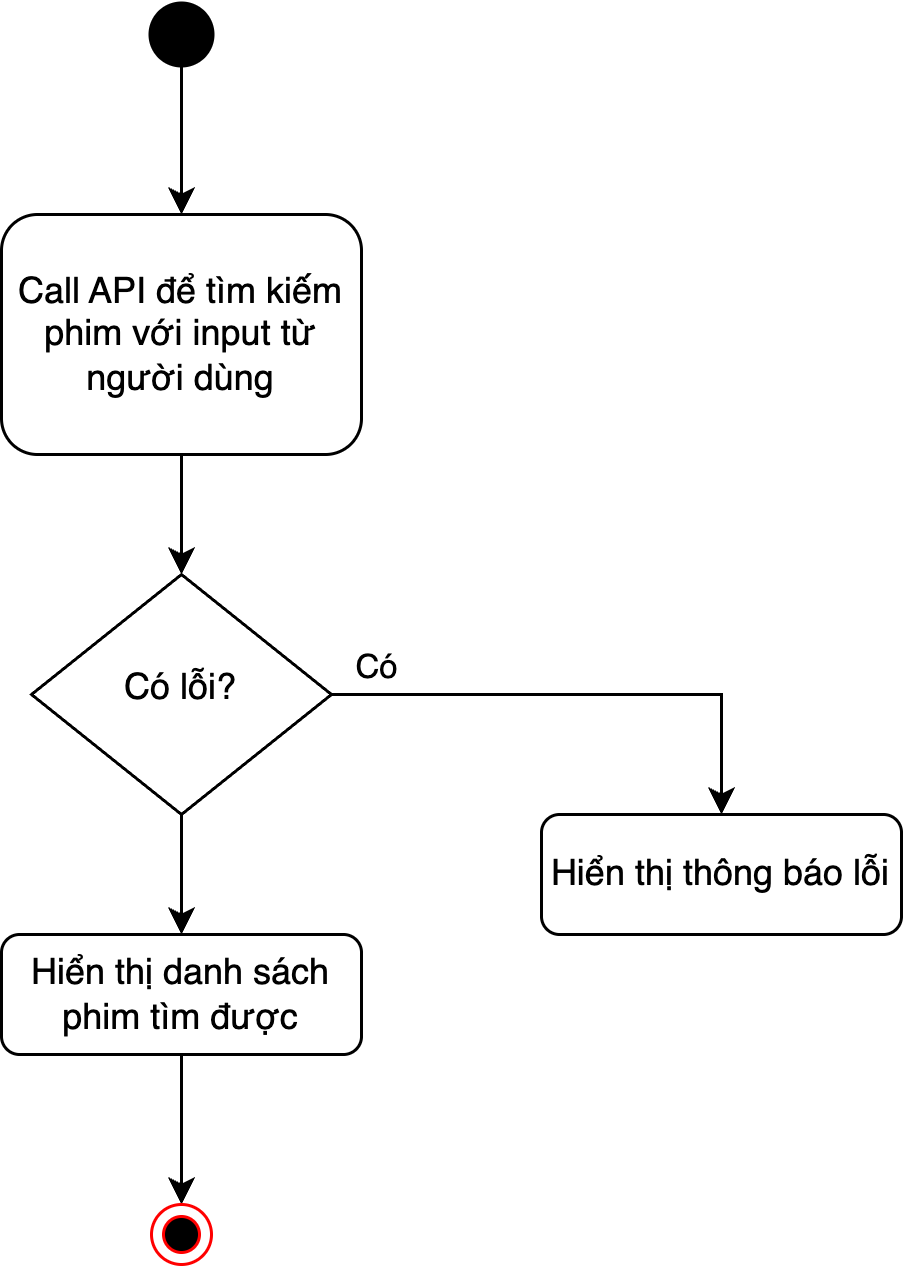

The diagram above was exported from draw.io. Its source (the exported page's mxGraphModel, read from the mxfile embedded in the PNG):
<mxGraphModel dx="1428" dy="773" grid="1" gridSize="10" guides="1" tooltips="1" connect="1" arrows="1" fold="1" page="1" pageScale="1" pageWidth="827" pageHeight="1169" math="0" shadow="0">
  <root>
    <mxCell id="-c9V-qC9aQ2i08X5wMjf-0" />
    <mxCell id="-c9V-qC9aQ2i08X5wMjf-1" parent="-c9V-qC9aQ2i08X5wMjf-0" />
    <mxCell id="-c9V-qC9aQ2i08X5wMjf-2" style="edgeStyle=orthogonalEdgeStyle;rounded=0;orthogonalLoop=1;jettySize=auto;html=1;exitX=1;exitY=0.5;exitDx=0;exitDy=0;entryX=0.5;entryY=0;entryDx=0;entryDy=0;" edge="1" parent="-c9V-qC9aQ2i08X5wMjf-1" source="-c9V-qC9aQ2i08X5wMjf-5" target="-c9V-qC9aQ2i08X5wMjf-6">
      <mxGeometry relative="1" as="geometry" />
    </mxCell>
    <mxCell id="-c9V-qC9aQ2i08X5wMjf-3" value="Có" style="edgeLabel;html=1;align=center;verticalAlign=middle;resizable=0;points=[];" vertex="1" connectable="0" parent="-c9V-qC9aQ2i08X5wMjf-2">
      <mxGeometry x="-0.8348" relative="1" as="geometry">
        <mxPoint y="-10" as="offset" />
      </mxGeometry>
    </mxCell>
    <mxCell id="-c9V-qC9aQ2i08X5wMjf-4" style="edgeStyle=orthogonalEdgeStyle;rounded=0;orthogonalLoop=1;jettySize=auto;html=1;entryX=0.5;entryY=0;entryDx=0;entryDy=0;" edge="1" parent="-c9V-qC9aQ2i08X5wMjf-1" source="-c9V-qC9aQ2i08X5wMjf-5" target="-c9V-qC9aQ2i08X5wMjf-8">
      <mxGeometry relative="1" as="geometry" />
    </mxCell>
    <mxCell id="-c9V-qC9aQ2i08X5wMjf-5" value="Có lỗi?" style="rhombus;whiteSpace=wrap;html=1;shadow=0;fontFamily=Helvetica;fontSize=12;align=center;strokeWidth=1;spacing=6;spacingTop=-4;" vertex="1" parent="-c9V-qC9aQ2i08X5wMjf-1">
      <mxGeometry x="90" y="240" width="100" height="80" as="geometry" />
    </mxCell>
    <mxCell id="-c9V-qC9aQ2i08X5wMjf-6" value="Hiển thị thông báo lỗi" style="rounded=1;whiteSpace=wrap;html=1;fontSize=12;glass=0;strokeWidth=1;shadow=0;" vertex="1" parent="-c9V-qC9aQ2i08X5wMjf-1">
      <mxGeometry x="260" y="320" width="120" height="40" as="geometry" />
    </mxCell>
    <mxCell id="-c9V-qC9aQ2i08X5wMjf-7" style="edgeStyle=orthogonalEdgeStyle;rounded=0;orthogonalLoop=1;jettySize=auto;html=1;entryX=0.5;entryY=0;entryDx=0;entryDy=0;" edge="1" parent="-c9V-qC9aQ2i08X5wMjf-1" source="-c9V-qC9aQ2i08X5wMjf-8" target="-c9V-qC9aQ2i08X5wMjf-11">
      <mxGeometry relative="1" as="geometry" />
    </mxCell>
    <mxCell id="-c9V-qC9aQ2i08X5wMjf-8" value="Hiển thị danh sách phim tìm được" style="rounded=1;whiteSpace=wrap;html=1;fontSize=12;glass=0;strokeWidth=1;shadow=0;" vertex="1" parent="-c9V-qC9aQ2i08X5wMjf-1">
      <mxGeometry x="80" y="360" width="120" height="40" as="geometry" />
    </mxCell>
    <mxCell id="-c9V-qC9aQ2i08X5wMjf-9" style="edgeStyle=orthogonalEdgeStyle;rounded=0;orthogonalLoop=1;jettySize=auto;html=1;exitX=0.5;exitY=1;exitDx=0;exitDy=0;exitPerimeter=0;entryX=0.5;entryY=0;entryDx=0;entryDy=0;" edge="1" parent="-c9V-qC9aQ2i08X5wMjf-1" source="-c9V-qC9aQ2i08X5wMjf-10" target="-c9V-qC9aQ2i08X5wMjf-13">
      <mxGeometry relative="1" as="geometry" />
    </mxCell>
    <mxCell id="-c9V-qC9aQ2i08X5wMjf-10" value="" style="strokeWidth=2;html=1;shape=mxgraph.flowchart.start_2;whiteSpace=wrap;fillColor=#000000;" vertex="1" parent="-c9V-qC9aQ2i08X5wMjf-1">
      <mxGeometry x="130" y="50" width="20" height="20" as="geometry" />
    </mxCell>
    <mxCell id="-c9V-qC9aQ2i08X5wMjf-11" value="" style="ellipse;html=1;shape=endState;fillColor=#000000;strokeColor=#ff0000;" vertex="1" parent="-c9V-qC9aQ2i08X5wMjf-1">
      <mxGeometry x="130" y="450" width="20" height="20" as="geometry" />
    </mxCell>
    <mxCell id="-c9V-qC9aQ2i08X5wMjf-12" style="edgeStyle=orthogonalEdgeStyle;rounded=0;orthogonalLoop=1;jettySize=auto;html=1;exitX=0.5;exitY=1;exitDx=0;exitDy=0;entryX=0.5;entryY=0;entryDx=0;entryDy=0;" edge="1" parent="-c9V-qC9aQ2i08X5wMjf-1" source="-c9V-qC9aQ2i08X5wMjf-13" target="-c9V-qC9aQ2i08X5wMjf-5">
      <mxGeometry relative="1" as="geometry" />
    </mxCell>
    <mxCell id="-c9V-qC9aQ2i08X5wMjf-13" value="Call API để tìm kiếm phim với input từ người dùng" style="rounded=1;whiteSpace=wrap;html=1;fontSize=12;glass=0;strokeWidth=1;shadow=0;" vertex="1" parent="-c9V-qC9aQ2i08X5wMjf-1">
      <mxGeometry x="80" y="120" width="120" height="80" as="geometry" />
    </mxCell>
  </root>
</mxGraphModel>